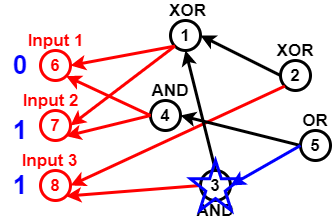

The diagram above was exported from draw.io. Its source (the exported page's mxGraphModel, read from the mxfile embedded in the PNG):
<mxGraphModel dx="782" dy="381" grid="1" gridSize="10" guides="1" tooltips="1" connect="1" arrows="1" fold="1" page="1" pageScale="1" pageWidth="827" pageHeight="1169" math="0" shadow="0">
  <root>
    <mxCell id="0" />
    <mxCell id="1" parent="0" />
    <mxCell id="Pl5NU_EOBc21qTvcVmzp-2" value="6" style="ellipse;whiteSpace=wrap;html=1;aspect=fixed;fillColor=none;strokeWidth=3;strokeColor=#FF0000;fontStyle=1;fontSize=17;fontColor=#FF0000;" vertex="1" parent="1">
      <mxGeometry x="60" y="150" width="30" height="30" as="geometry" />
    </mxCell>
    <mxCell id="Pl5NU_EOBc21qTvcVmzp-3" value="7" style="ellipse;whiteSpace=wrap;html=1;aspect=fixed;strokeColor=#FF0000;strokeWidth=3;fillColor=none;fontSize=17;fontColor=#FF0000;fontStyle=1" vertex="1" parent="1">
      <mxGeometry x="60" y="210" width="30" height="30" as="geometry" />
    </mxCell>
    <mxCell id="Pl5NU_EOBc21qTvcVmzp-4" value="8" style="ellipse;whiteSpace=wrap;html=1;aspect=fixed;strokeColor=#FF0000;strokeWidth=3;fillColor=none;fontSize=17;fontColor=#FF0000;fontStyle=1" vertex="1" parent="1">
      <mxGeometry x="60" y="270" width="30" height="30" as="geometry" />
    </mxCell>
    <mxCell id="Pl5NU_EOBc21qTvcVmzp-5" value="1" style="ellipse;whiteSpace=wrap;html=1;aspect=fixed;strokeWidth=3;fillColor=none;fontSize=17;fontColor=#000000;fontStyle=1" vertex="1" parent="1">
      <mxGeometry x="190" y="120" width="30" height="30" as="geometry" />
    </mxCell>
    <mxCell id="Pl5NU_EOBc21qTvcVmzp-7" value="" style="endArrow=classic;html=1;fontSize=17;fontColor=#000000;strokeWidth=3;entryX=1;entryY=0.5;entryDx=0;entryDy=0;exitX=0;exitY=1;exitDx=0;exitDy=0;strokeColor=#FF0000;" edge="1" parent="1" source="Pl5NU_EOBc21qTvcVmzp-5" target="Pl5NU_EOBc21qTvcVmzp-2">
      <mxGeometry width="50" height="50" relative="1" as="geometry">
        <mxPoint x="140" y="80" as="sourcePoint" />
        <mxPoint x="270" y="290" as="targetPoint" />
      </mxGeometry>
    </mxCell>
    <mxCell id="Pl5NU_EOBc21qTvcVmzp-8" value="" style="endArrow=classic;html=1;strokeWidth=3;fontSize=17;fontColor=#000000;entryX=1;entryY=0.5;entryDx=0;entryDy=0;exitX=0;exitY=1;exitDx=0;exitDy=0;strokeColor=#FF0000;" edge="1" parent="1" source="Pl5NU_EOBc21qTvcVmzp-5" target="Pl5NU_EOBc21qTvcVmzp-3">
      <mxGeometry width="50" height="50" relative="1" as="geometry">
        <mxPoint x="130" y="110" as="sourcePoint" />
        <mxPoint x="430" y="200" as="targetPoint" />
      </mxGeometry>
    </mxCell>
    <mxCell id="Pl5NU_EOBc21qTvcVmzp-9" value="4" style="ellipse;whiteSpace=wrap;html=1;aspect=fixed;strokeColor=#000000;strokeWidth=3;fillColor=none;fontSize=17;fontColor=#000000;fontStyle=1" vertex="1" parent="1">
      <mxGeometry x="170" y="200" width="30" height="30" as="geometry" />
    </mxCell>
    <mxCell id="Pl5NU_EOBc21qTvcVmzp-10" value="" style="endArrow=classic;html=1;strokeColor=#FF0000;strokeWidth=3;fontSize=17;fontColor=#000000;entryX=1;entryY=1;entryDx=0;entryDy=0;exitX=0;exitY=0.5;exitDx=0;exitDy=0;" edge="1" parent="1" source="Pl5NU_EOBc21qTvcVmzp-9" target="Pl5NU_EOBc21qTvcVmzp-3">
      <mxGeometry width="50" height="50" relative="1" as="geometry">
        <mxPoint x="130" y="80" as="sourcePoint" />
        <mxPoint x="430" y="200" as="targetPoint" />
      </mxGeometry>
    </mxCell>
    <mxCell id="Pl5NU_EOBc21qTvcVmzp-11" value="" style="endArrow=classic;html=1;strokeColor=#FF0000;strokeWidth=3;fontSize=17;fontColor=#000000;entryX=1;entryY=1;entryDx=0;entryDy=0;exitX=0;exitY=0.5;exitDx=0;exitDy=0;" edge="1" parent="1" source="Pl5NU_EOBc21qTvcVmzp-9" target="Pl5NU_EOBc21qTvcVmzp-2">
      <mxGeometry width="50" height="50" relative="1" as="geometry">
        <mxPoint x="174" y="100" as="sourcePoint" />
        <mxPoint x="430" y="200" as="targetPoint" />
      </mxGeometry>
    </mxCell>
    <mxCell id="Pl5NU_EOBc21qTvcVmzp-12" value="3" style="ellipse;whiteSpace=wrap;html=1;aspect=fixed;strokeColor=#000000;strokeWidth=3;fillColor=none;fontSize=17;fontColor=#000000;fontStyle=1" vertex="1" parent="1">
      <mxGeometry x="220" y="270" width="30" height="30" as="geometry" />
    </mxCell>
    <mxCell id="Pl5NU_EOBc21qTvcVmzp-13" value="" style="endArrow=classic;html=1;strokeColor=#FF0000;strokeWidth=3;fontSize=17;fontColor=#000000;entryX=1;entryY=1;entryDx=0;entryDy=0;exitX=0;exitY=0.5;exitDx=0;exitDy=0;" edge="1" parent="1" source="Pl5NU_EOBc21qTvcVmzp-12" target="Pl5NU_EOBc21qTvcVmzp-4">
      <mxGeometry width="50" height="50" relative="1" as="geometry">
        <mxPoint x="160" y="370" as="sourcePoint" />
        <mxPoint x="430" y="200" as="targetPoint" />
      </mxGeometry>
    </mxCell>
    <mxCell id="Pl5NU_EOBc21qTvcVmzp-14" value="2" style="ellipse;whiteSpace=wrap;html=1;aspect=fixed;strokeColor=#000000;strokeWidth=3;fillColor=none;fontSize=17;fontColor=#000000;fontStyle=1" vertex="1" parent="1">
      <mxGeometry x="300" y="160" width="30" height="30" as="geometry" />
    </mxCell>
    <mxCell id="Pl5NU_EOBc21qTvcVmzp-15" value="" style="endArrow=classic;html=1;strokeColor=#FF0000;strokeWidth=3;fontSize=17;fontColor=#000000;entryX=1;entryY=0.5;entryDx=0;entryDy=0;exitX=0;exitY=1;exitDx=0;exitDy=0;" edge="1" parent="1" source="Pl5NU_EOBc21qTvcVmzp-14" target="Pl5NU_EOBc21qTvcVmzp-4">
      <mxGeometry width="50" height="50" relative="1" as="geometry">
        <mxPoint x="140" y="350" as="sourcePoint" />
        <mxPoint x="430" y="200" as="targetPoint" />
      </mxGeometry>
    </mxCell>
    <mxCell id="Pl5NU_EOBc21qTvcVmzp-16" value="5" style="ellipse;whiteSpace=wrap;html=1;aspect=fixed;strokeColor=#000000;strokeWidth=3;fillColor=none;fontSize=17;fontColor=#000000;fontStyle=1" vertex="1" parent="1">
      <mxGeometry x="320" y="230" width="30" height="30" as="geometry" />
    </mxCell>
    <mxCell id="Pl5NU_EOBc21qTvcVmzp-17" value="" style="endArrow=classic;html=1;strokeWidth=3;fontSize=17;fontColor=#000000;entryX=1;entryY=0.5;entryDx=0;entryDy=0;exitX=0;exitY=0.5;exitDx=0;exitDy=0;" edge="1" parent="1" source="Pl5NU_EOBc21qTvcVmzp-16" target="Pl5NU_EOBc21qTvcVmzp-9">
      <mxGeometry width="50" height="50" relative="1" as="geometry">
        <mxPoint x="370" y="340" as="sourcePoint" />
        <mxPoint x="430" y="200" as="targetPoint" />
      </mxGeometry>
    </mxCell>
    <mxCell id="Pl5NU_EOBc21qTvcVmzp-18" value="" style="endArrow=classic;html=1;strokeWidth=3;fontSize=17;fontColor=#000000;entryX=1;entryY=0.5;entryDx=0;entryDy=0;exitX=0;exitY=0.5;exitDx=0;exitDy=0;strokeColor=#0000FF;" edge="1" parent="1" source="Pl5NU_EOBc21qTvcVmzp-16" target="Pl5NU_EOBc21qTvcVmzp-12">
      <mxGeometry width="50" height="50" relative="1" as="geometry">
        <mxPoint x="390" y="330" as="sourcePoint" />
        <mxPoint x="430" y="200" as="targetPoint" />
      </mxGeometry>
    </mxCell>
    <mxCell id="Pl5NU_EOBc21qTvcVmzp-19" value="" style="endArrow=classic;html=1;strokeColor=#000000;strokeWidth=3;fontSize=17;fontColor=#000000;entryX=0.5;entryY=1;entryDx=0;entryDy=0;exitX=0.5;exitY=0;exitDx=0;exitDy=0;" edge="1" parent="1" source="Pl5NU_EOBc21qTvcVmzp-12" target="Pl5NU_EOBc21qTvcVmzp-5">
      <mxGeometry width="50" height="50" relative="1" as="geometry">
        <mxPoint x="300" y="120" as="sourcePoint" />
        <mxPoint x="430" y="200" as="targetPoint" />
      </mxGeometry>
    </mxCell>
    <mxCell id="Pl5NU_EOBc21qTvcVmzp-20" value="" style="endArrow=classic;html=1;strokeWidth=3;fontSize=17;entryX=1;entryY=0.5;entryDx=0;entryDy=0;exitX=0;exitY=0.5;exitDx=0;exitDy=0;" edge="1" parent="1" source="Pl5NU_EOBc21qTvcVmzp-14" target="Pl5NU_EOBc21qTvcVmzp-5">
      <mxGeometry width="50" height="50" relative="1" as="geometry">
        <mxPoint x="320" y="80" as="sourcePoint" />
        <mxPoint x="430" y="200" as="targetPoint" />
      </mxGeometry>
    </mxCell>
    <mxCell id="Pl5NU_EOBc21qTvcVmzp-21" value="XOR" style="text;html=1;strokeColor=none;fillColor=none;align=center;verticalAlign=middle;whiteSpace=wrap;rounded=0;fontSize=17;fontColor=#000000;fontStyle=1" vertex="1" parent="1">
      <mxGeometry x="185" y="100" width="45" height="20" as="geometry" />
    </mxCell>
    <mxCell id="Pl5NU_EOBc21qTvcVmzp-22" value="XOR" style="text;html=1;strokeColor=none;fillColor=none;align=center;verticalAlign=middle;whiteSpace=wrap;rounded=0;fontSize=17;fontColor=#000000;fontStyle=1" vertex="1" parent="1">
      <mxGeometry x="295" y="140" width="40" height="20" as="geometry" />
    </mxCell>
    <mxCell id="Pl5NU_EOBc21qTvcVmzp-23" value="OR" style="text;html=1;strokeColor=none;fillColor=none;align=center;verticalAlign=middle;whiteSpace=wrap;rounded=0;fontSize=17;fontColor=#000000;fontStyle=1" vertex="1" parent="1">
      <mxGeometry x="315" y="210" width="40" height="20" as="geometry" />
    </mxCell>
    <mxCell id="Pl5NU_EOBc21qTvcVmzp-24" value="AND" style="text;html=1;strokeColor=none;fillColor=none;align=center;verticalAlign=middle;whiteSpace=wrap;rounded=0;fontSize=17;fontColor=#000000;fontStyle=1" vertex="1" parent="1">
      <mxGeometry x="215" y="300" width="40" height="20" as="geometry" />
    </mxCell>
    <mxCell id="Pl5NU_EOBc21qTvcVmzp-25" value="AND" style="text;html=1;strokeColor=none;fillColor=none;align=center;verticalAlign=middle;whiteSpace=wrap;rounded=0;fontSize=17;fontColor=#000000;fontStyle=1" vertex="1" parent="1">
      <mxGeometry x="170" y="180" width="40" height="20" as="geometry" />
    </mxCell>
    <mxCell id="Pl5NU_EOBc21qTvcVmzp-26" value="Input 1" style="text;html=1;strokeColor=none;fillColor=none;align=center;verticalAlign=middle;whiteSpace=wrap;rounded=0;fontSize=17;fontStyle=1;fontColor=#FF0000;" vertex="1" parent="1">
      <mxGeometry x="37.5" y="130" width="75" height="20" as="geometry" />
    </mxCell>
    <mxCell id="Pl5NU_EOBc21qTvcVmzp-27" value="Input 2" style="text;html=1;strokeColor=none;fillColor=none;align=center;verticalAlign=middle;whiteSpace=wrap;rounded=0;fontSize=17;fontColor=#FF0000;fontStyle=1" vertex="1" parent="1">
      <mxGeometry x="37.5" y="190" width="65" height="20" as="geometry" />
    </mxCell>
    <mxCell id="Pl5NU_EOBc21qTvcVmzp-28" value="Input 3" style="text;html=1;strokeColor=none;fillColor=none;align=center;verticalAlign=middle;whiteSpace=wrap;rounded=0;fontSize=17;fontColor=#FF0000;fontStyle=1" vertex="1" parent="1">
      <mxGeometry x="37.5" y="250" width="62.5" height="20" as="geometry" />
    </mxCell>
    <mxCell id="Pl5NU_EOBc21qTvcVmzp-32" value="0" style="text;html=1;strokeColor=none;fillColor=none;align=center;verticalAlign=middle;whiteSpace=wrap;rounded=0;fontSize=26;fontStyle=1;fontColor=#0000FF;" vertex="1" parent="1">
      <mxGeometry x="20" y="155" width="40" height="20" as="geometry" />
    </mxCell>
    <mxCell id="Pl5NU_EOBc21qTvcVmzp-33" value="1" style="text;html=1;strokeColor=none;fillColor=none;align=center;verticalAlign=middle;whiteSpace=wrap;rounded=0;fontSize=26;fontStyle=1;fontColor=#0000FF;" vertex="1" parent="1">
      <mxGeometry x="20" y="220" width="40" height="20" as="geometry" />
    </mxCell>
    <mxCell id="Pl5NU_EOBc21qTvcVmzp-35" value="1" style="text;html=1;strokeColor=none;fillColor=none;align=center;verticalAlign=middle;whiteSpace=wrap;rounded=0;fontSize=26;fontStyle=1;fontColor=#0000FF;" vertex="1" parent="1">
      <mxGeometry x="20" y="275" width="40" height="20" as="geometry" />
    </mxCell>
    <mxCell id="Pl5NU_EOBc21qTvcVmzp-36" value="" style="verticalLabelPosition=bottom;verticalAlign=top;html=1;shape=mxgraph.basic.star;strokeWidth=3;fillColor=none;gradientColor=none;fontSize=26;fontColor=#0000CC;strokeColor=#0000FF;" vertex="1" parent="1">
      <mxGeometry x="210" y="260" width="50" height="50" as="geometry" />
    </mxCell>
  </root>
</mxGraphModel>